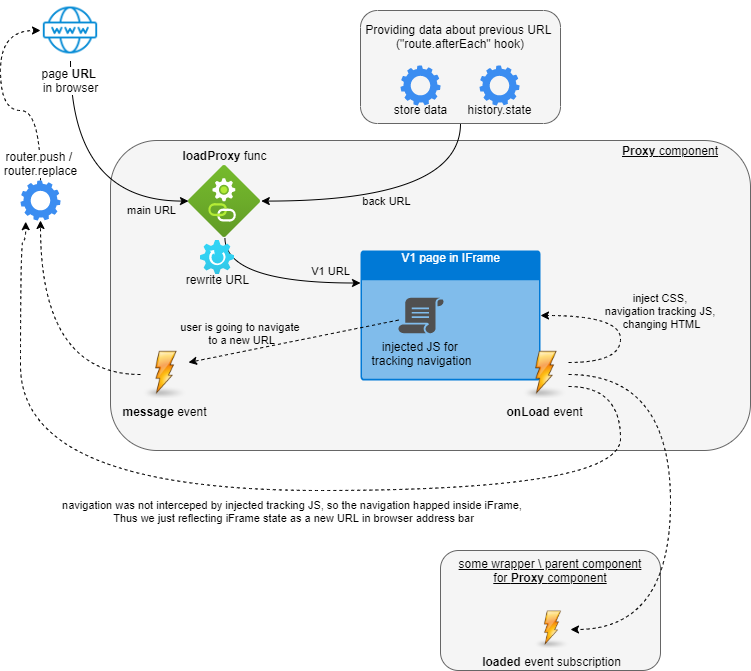

The diagram above was exported from draw.io. Its source (the exported page's mxGraphModel, read from the mxfile embedded in the PNG):
<mxGraphModel dx="1422" dy="942" grid="1" gridSize="10" guides="1" tooltips="1" connect="1" arrows="1" fold="1" page="1" pageScale="1" pageWidth="827" pageHeight="1169" math="0" shadow="0">
  <root>
    <mxCell id="ona_zwYKVeLCSczlCmw5-0" />
    <mxCell id="ona_zwYKVeLCSczlCmw5-1" parent="ona_zwYKVeLCSczlCmw5-0" />
    <mxCell id="_1JpIukq81T288669Rto-7" value="" style="group" parent="ona_zwYKVeLCSczlCmw5-1" vertex="1" connectable="0">
      <mxGeometry x="460" y="590" width="220" height="120" as="geometry" />
    </mxCell>
    <mxCell id="_1JpIukq81T288669Rto-3" value="" style="rounded=1;whiteSpace=wrap;html=1;labelBackgroundColor=none;fillColor=#f5f5f5;strokeColor=#666666;fontColor=#333333;" parent="_1JpIukq81T288669Rto-7" vertex="1">
      <mxGeometry width="220" height="120" as="geometry" />
    </mxCell>
    <mxCell id="_1JpIukq81T288669Rto-2" value="&lt;b&gt;loaded&amp;nbsp;&lt;/b&gt;event subscription" style="shape=image;html=1;verticalAlign=top;verticalLabelPosition=bottom;labelBackgroundColor=none;imageAspect=0;aspect=fixed;image=https://cdn3.iconfinder.com/data/icons/UltimateGnome/128x128/apps/gnome-session-reboot.png;labelBorderColor=none;comic=0;sketch=0;" parent="_1JpIukq81T288669Rto-7" vertex="1">
      <mxGeometry x="92" y="60" width="38" height="38" as="geometry" />
    </mxCell>
    <mxCell id="_1JpIukq81T288669Rto-5" value="some wrapper \ parent component for&amp;nbsp;&lt;b&gt;Proxy &lt;/b&gt;component" style="text;html=1;strokeColor=none;fillColor=none;align=center;verticalAlign=middle;whiteSpace=wrap;rounded=0;labelBackgroundColor=none;fontStyle=4" parent="_1JpIukq81T288669Rto-7" vertex="1">
      <mxGeometry x="10" y="10" width="200" height="20" as="geometry" />
    </mxCell>
    <mxCell id="4ut6VYcrSu2slNJ2caOZ-11" value="" style="rounded=1;whiteSpace=wrap;html=1;labelBackgroundColor=none;fillColor=#f5f5f5;strokeColor=#666666;fontColor=#333333;" parent="ona_zwYKVeLCSczlCmw5-1" vertex="1">
      <mxGeometry x="130" y="180" width="640" height="310" as="geometry" />
    </mxCell>
    <mxCell id="ona_zwYKVeLCSczlCmw5-5" value="" style="group;labelBackgroundColor=none;labelBorderColor=none;" parent="ona_zwYKVeLCSczlCmw5-1" vertex="1" connectable="0">
      <mxGeometry x="380" y="290" width="208" height="148" as="geometry" />
    </mxCell>
    <mxCell id="ona_zwYKVeLCSczlCmw5-3" value="V1 page in IFrame" style="html=1;strokeColor=none;fillColor=#0079D6;labelPosition=center;verticalLabelPosition=middle;verticalAlign=top;align=center;fontSize=12;outlineConnect=0;spacingTop=-6;fontColor=#FFFFFF;shape=mxgraph.sitemap.page;" parent="ona_zwYKVeLCSczlCmw5-5" vertex="1">
      <mxGeometry width="180" height="130" as="geometry" />
    </mxCell>
    <mxCell id="ona_zwYKVeLCSczlCmw5-4" value="injected JS for &lt;br&gt;tracking navigation" style="pointerEvents=1;shadow=0;dashed=0;html=1;strokeColor=none;fillColor=#505050;labelPosition=center;verticalLabelPosition=bottom;verticalAlign=top;outlineConnect=0;align=center;shape=mxgraph.office.concepts.script;" parent="ona_zwYKVeLCSczlCmw5-5" vertex="1">
      <mxGeometry x="37.995714285714286" y="47.31" width="45.42857142857142" height="35.388888888888886" as="geometry" />
    </mxCell>
    <mxCell id="ona_zwYKVeLCSczlCmw5-12" value="&lt;b&gt;onLoad &lt;/b&gt;event" style="shape=image;html=1;verticalAlign=top;verticalLabelPosition=bottom;labelBackgroundColor=none;imageAspect=0;aspect=fixed;image=https://cdn3.iconfinder.com/data/icons/UltimateGnome/128x128/apps/gnome-session-reboot.png;labelBorderColor=none;comic=0;sketch=0;" parent="ona_zwYKVeLCSczlCmw5-5" vertex="1">
      <mxGeometry x="160" y="100" width="48" height="48" as="geometry" />
    </mxCell>
    <mxCell id="4ut6VYcrSu2slNJ2caOZ-8" style="edgeStyle=orthogonalEdgeStyle;curved=1;rounded=0;orthogonalLoop=1;jettySize=auto;html=1;exitX=1;exitY=0.25;exitDx=0;exitDy=0;entryX=1;entryY=0.5;entryDx=0;entryDy=0;entryPerimeter=0;dashed=1;" parent="ona_zwYKVeLCSczlCmw5-5" source="ona_zwYKVeLCSczlCmw5-12" target="ona_zwYKVeLCSczlCmw5-3" edge="1">
      <mxGeometry relative="1" as="geometry">
        <mxPoint x="250" y="20" as="targetPoint" />
        <Array as="points">
          <mxPoint x="260" y="112" />
          <mxPoint x="260" y="65" />
        </Array>
      </mxGeometry>
    </mxCell>
    <mxCell id="4ut6VYcrSu2slNJ2caOZ-10" value="inject CSS, &lt;br&gt;navigation tracking JS, &lt;br&gt;changing HTML" style="edgeLabel;html=1;align=center;verticalAlign=middle;resizable=0;points=[];labelBackgroundColor=none;" parent="4ut6VYcrSu2slNJ2caOZ-8" vertex="1" connectable="0">
      <mxGeometry x="-0.3009" relative="1" as="geometry">
        <mxPoint x="40" y="-41" as="offset" />
      </mxGeometry>
    </mxCell>
    <mxCell id="ona_zwYKVeLCSczlCmw5-11" value="" style="group" parent="ona_zwYKVeLCSczlCmw5-1" vertex="1" connectable="0">
      <mxGeometry x="380" y="50" width="200" height="113" as="geometry" />
    </mxCell>
    <mxCell id="ona_zwYKVeLCSczlCmw5-8" value="" style="rounded=1;whiteSpace=wrap;html=1;fillColor=#f5f5f5;strokeColor=#666666;fontColor=#333333;" parent="ona_zwYKVeLCSczlCmw5-11" vertex="1">
      <mxGeometry width="200" height="113" as="geometry" />
    </mxCell>
    <mxCell id="ona_zwYKVeLCSczlCmw5-2" value="store data" style="html=1;aspect=fixed;strokeColor=none;shadow=0;align=center;verticalAlign=top;fillColor=#3B8DF1;shape=mxgraph.gcp2.gear;spacingTop=31;" parent="ona_zwYKVeLCSczlCmw5-11" vertex="1">
      <mxGeometry x="40" y="55" width="40" height="40" as="geometry" />
    </mxCell>
    <mxCell id="ona_zwYKVeLCSczlCmw5-6" value="history.state" style="html=1;aspect=fixed;strokeColor=none;shadow=0;align=center;verticalAlign=top;fillColor=#3B8DF1;shape=mxgraph.gcp2.gear;spacingTop=31;" parent="ona_zwYKVeLCSczlCmw5-11" vertex="1">
      <mxGeometry x="119" y="55" width="40" height="40" as="geometry" />
    </mxCell>
    <mxCell id="ona_zwYKVeLCSczlCmw5-10" value="Providing data about previous URL &lt;br&gt;(&quot;route.afterEach&quot; hook)" style="text;html=1;strokeColor=none;fillColor=none;align=center;verticalAlign=middle;whiteSpace=wrap;rounded=0;" parent="ona_zwYKVeLCSczlCmw5-11" vertex="1">
      <mxGeometry y="16" width="200" height="20" as="geometry" />
    </mxCell>
    <mxCell id="4ut6VYcrSu2slNJ2caOZ-3" style="edgeStyle=orthogonalEdgeStyle;curved=1;rounded=0;orthogonalLoop=1;jettySize=auto;html=1;exitX=0.5;exitY=1;exitDx=0;exitDy=0;entryX=0;entryY=0.494;entryDx=0;entryDy=0;entryPerimeter=0;" parent="ona_zwYKVeLCSczlCmw5-1" source="ona_zwYKVeLCSczlCmw5-15" target="4ut6VYcrSu2slNJ2caOZ-0" edge="1">
      <mxGeometry relative="1" as="geometry" />
    </mxCell>
    <mxCell id="4ut6VYcrSu2slNJ2caOZ-6" value="main URL" style="edgeLabel;html=1;align=center;verticalAlign=middle;resizable=0;points=[];labelBackgroundColor=none;" parent="4ut6VYcrSu2slNJ2caOZ-3" vertex="1" connectable="0">
      <mxGeometry x="0.2896" y="25" relative="1" as="geometry">
        <mxPoint x="54" y="34" as="offset" />
      </mxGeometry>
    </mxCell>
    <mxCell id="ona_zwYKVeLCSczlCmw5-15" value="page &lt;b&gt;URL &lt;/b&gt;&lt;br&gt;in browser" style="shape=image;html=1;verticalAlign=top;verticalLabelPosition=bottom;labelBackgroundColor=#ffffff;imageAspect=0;aspect=fixed;image=https://cdn0.iconfinder.com/data/icons/simpline-mix/64/simpline_47-128.png;comic=0;sketch=0;" parent="ona_zwYKVeLCSczlCmw5-1" vertex="1">
      <mxGeometry x="60" y="40" width="60" height="60" as="geometry" />
    </mxCell>
    <mxCell id="4ut6VYcrSu2slNJ2caOZ-4" style="edgeStyle=orthogonalEdgeStyle;curved=1;rounded=0;orthogonalLoop=1;jettySize=auto;html=1;entryX=0;entryY=0.25;entryDx=0;entryDy=0;entryPerimeter=0;exitX=0.506;exitY=1;exitDx=0;exitDy=0;exitPerimeter=0;" parent="ona_zwYKVeLCSczlCmw5-1" source="4ut6VYcrSu2slNJ2caOZ-0" target="ona_zwYKVeLCSczlCmw5-3" edge="1">
      <mxGeometry relative="1" as="geometry" />
    </mxCell>
    <mxCell id="4ut6VYcrSu2slNJ2caOZ-7" value="V1 URL" style="edgeLabel;html=1;align=center;verticalAlign=middle;resizable=0;points=[];labelBackgroundColor=none;" parent="4ut6VYcrSu2slNJ2caOZ-4" vertex="1" connectable="0">
      <mxGeometry x="0.2117" y="15" relative="1" as="geometry">
        <mxPoint x="41" y="3" as="offset" />
      </mxGeometry>
    </mxCell>
    <mxCell id="4ut6VYcrSu2slNJ2caOZ-0" value="&lt;b&gt;loadProxy &lt;/b&gt;func" style="aspect=fixed;html=1;points=[];align=center;image;fontSize=12;image=img/lib/azure2/general/Resource_Linked.svg;spacingTop=0;verticalAlign=bottom;labelPosition=center;verticalLabelPosition=top;labelBackgroundColor=none;" parent="ona_zwYKVeLCSczlCmw5-1" vertex="1">
      <mxGeometry x="208" y="205" width="72" height="72" as="geometry" />
    </mxCell>
    <mxCell id="4ut6VYcrSu2slNJ2caOZ-2" style="edgeStyle=orthogonalEdgeStyle;curved=1;rounded=0;orthogonalLoop=1;jettySize=auto;html=1;exitX=0.5;exitY=1;exitDx=0;exitDy=0;entryX=1.011;entryY=0.494;entryDx=0;entryDy=0;entryPerimeter=0;" parent="ona_zwYKVeLCSczlCmw5-1" source="ona_zwYKVeLCSczlCmw5-8" target="4ut6VYcrSu2slNJ2caOZ-0" edge="1">
      <mxGeometry relative="1" as="geometry" />
    </mxCell>
    <mxCell id="4ut6VYcrSu2slNJ2caOZ-5" value="back URL" style="edgeLabel;html=1;align=center;verticalAlign=middle;resizable=0;points=[];labelBackgroundColor=none;" parent="4ut6VYcrSu2slNJ2caOZ-2" vertex="1" connectable="0">
      <mxGeometry x="0.1641" y="-7" relative="1" as="geometry">
        <mxPoint x="9" y="7" as="offset" />
      </mxGeometry>
    </mxCell>
    <mxCell id="4ut6VYcrSu2slNJ2caOZ-14" value="&lt;b&gt;Proxy &lt;/b&gt;component" style="text;html=1;strokeColor=none;fillColor=none;align=center;verticalAlign=middle;whiteSpace=wrap;rounded=0;labelBackgroundColor=none;fontStyle=4" parent="ona_zwYKVeLCSczlCmw5-1" vertex="1">
      <mxGeometry x="640" y="180" width="100" height="20" as="geometry" />
    </mxCell>
    <mxCell id="4ut6VYcrSu2slNJ2caOZ-17" style="edgeStyle=orthogonalEdgeStyle;curved=1;rounded=0;orthogonalLoop=1;jettySize=auto;html=1;exitX=0;exitY=0.5;exitDx=0;exitDy=0;dashed=1;" parent="ona_zwYKVeLCSczlCmw5-1" source="4ut6VYcrSu2slNJ2caOZ-15" target="4ut6VYcrSu2slNJ2caOZ-16" edge="1">
      <mxGeometry relative="1" as="geometry" />
    </mxCell>
    <mxCell id="4ut6VYcrSu2slNJ2caOZ-15" value="&lt;b&gt;message&amp;nbsp;&lt;/b&gt;event" style="shape=image;html=1;verticalAlign=top;verticalLabelPosition=bottom;labelBackgroundColor=none;imageAspect=0;aspect=fixed;image=https://cdn3.iconfinder.com/data/icons/UltimateGnome/128x128/apps/gnome-session-reboot.png;labelBorderColor=none;comic=0;sketch=0;" parent="ona_zwYKVeLCSczlCmw5-1" vertex="1">
      <mxGeometry x="160" y="390" width="48" height="48" as="geometry" />
    </mxCell>
    <mxCell id="4ut6VYcrSu2slNJ2caOZ-19" style="edgeStyle=orthogonalEdgeStyle;curved=1;rounded=0;orthogonalLoop=1;jettySize=auto;html=1;entryX=0;entryY=0.5;entryDx=0;entryDy=0;dashed=1;" parent="ona_zwYKVeLCSczlCmw5-1" source="4ut6VYcrSu2slNJ2caOZ-16" target="ona_zwYKVeLCSczlCmw5-15" edge="1">
      <mxGeometry relative="1" as="geometry">
        <Array as="points">
          <mxPoint x="60" y="150" />
          <mxPoint x="20" y="150" />
          <mxPoint x="20" y="70" />
        </Array>
      </mxGeometry>
    </mxCell>
    <mxCell id="4ut6VYcrSu2slNJ2caOZ-16" value="router.push / &lt;br&gt;router.replace" style="html=1;aspect=fixed;strokeColor=none;shadow=0;align=center;verticalAlign=bottom;fillColor=#3B8DF1;shape=mxgraph.gcp2.gear;spacingTop=31;labelBackgroundColor=default;labelPosition=center;verticalLabelPosition=top;" parent="ona_zwYKVeLCSczlCmw5-1" vertex="1">
      <mxGeometry x="40" y="220" width="40" height="40" as="geometry" />
    </mxCell>
    <mxCell id="4ut6VYcrSu2slNJ2caOZ-20" style="rounded=0;orthogonalLoop=1;jettySize=auto;html=1;dashed=1;entryX=1;entryY=0.25;entryDx=0;entryDy=0;" parent="ona_zwYKVeLCSczlCmw5-1" source="ona_zwYKVeLCSczlCmw5-4" target="4ut6VYcrSu2slNJ2caOZ-15" edge="1">
      <mxGeometry relative="1" as="geometry" />
    </mxCell>
    <mxCell id="4ut6VYcrSu2slNJ2caOZ-23" value="user is going to navigate &lt;br&gt;to a new URL" style="edgeLabel;html=1;align=center;verticalAlign=middle;resizable=0;points=[];labelBackgroundColor=none;" parent="4ut6VYcrSu2slNJ2caOZ-20" vertex="1" connectable="0">
      <mxGeometry x="0.2385" y="1" relative="1" as="geometry">
        <mxPoint x="-27" y="-14" as="offset" />
      </mxGeometry>
    </mxCell>
    <mxCell id="4ut6VYcrSu2slNJ2caOZ-21" style="edgeStyle=orthogonalEdgeStyle;rounded=0;orthogonalLoop=1;jettySize=auto;html=1;exitX=1;exitY=0.75;exitDx=0;exitDy=0;dashed=1;entryX=0.13;entryY=1.03;entryDx=0;entryDy=0;entryPerimeter=0;curved=1;" parent="ona_zwYKVeLCSczlCmw5-1" source="ona_zwYKVeLCSczlCmw5-12" target="4ut6VYcrSu2slNJ2caOZ-16" edge="1">
      <mxGeometry relative="1" as="geometry">
        <Array as="points">
          <mxPoint x="640" y="426" />
          <mxPoint x="640" y="530" />
          <mxPoint x="40" y="530" />
          <mxPoint x="40" y="280" />
          <mxPoint x="45" y="280" />
        </Array>
      </mxGeometry>
    </mxCell>
    <mxCell id="4ut6VYcrSu2slNJ2caOZ-24" value="navigation was not interceped by injected tracking JS, so the navigation happed inside iFrame, &lt;br&gt;Thus we just reflecting iFrame state as a new URL in browser address bar" style="edgeLabel;html=1;align=center;verticalAlign=middle;resizable=0;points=[];" parent="4ut6VYcrSu2slNJ2caOZ-21" vertex="1" connectable="0">
      <mxGeometry x="-0.045" y="-3" relative="1" as="geometry">
        <mxPoint x="8" y="23" as="offset" />
      </mxGeometry>
    </mxCell>
    <mxCell id="_1JpIukq81T288669Rto-0" value="rewrite URL" style="aspect=fixed;html=1;points=[];align=center;image;fontSize=12;image=img/lib/azure2/general/Gear.svg;labelBackgroundColor=none;fillColor=default;spacingTop=-8;" parent="ona_zwYKVeLCSczlCmw5-1" vertex="1">
      <mxGeometry x="220" y="280" width="34" height="34" as="geometry" />
    </mxCell>
    <mxCell id="_1JpIukq81T288669Rto-6" style="edgeStyle=orthogonalEdgeStyle;curved=1;rounded=0;orthogonalLoop=1;jettySize=auto;html=1;exitX=1;exitY=0.5;exitDx=0;exitDy=0;dashed=1;entryX=1;entryY=0.5;entryDx=0;entryDy=0;" parent="ona_zwYKVeLCSczlCmw5-1" source="ona_zwYKVeLCSczlCmw5-12" target="_1JpIukq81T288669Rto-2" edge="1">
      <mxGeometry relative="1" as="geometry">
        <mxPoint x="650" y="669" as="targetPoint" />
        <Array as="points">
          <mxPoint x="690" y="414" />
          <mxPoint x="690" y="669" />
        </Array>
      </mxGeometry>
    </mxCell>
  </root>
</mxGraphModel>